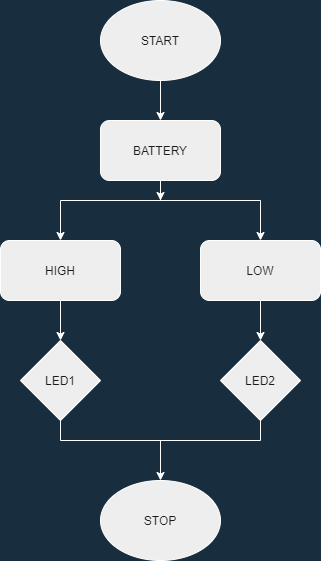

The diagram above was exported from draw.io. Its source (the exported page's mxGraphModel, read from the mxfile embedded in the PNG):
<mxGraphModel dx="1038" dy="571" grid="1" gridSize="10" guides="1" tooltips="1" connect="1" arrows="1" fold="1" page="1" pageScale="1" pageWidth="850" pageHeight="1100" background="#182E3E" math="0" shadow="0">
  <root>
    <mxCell id="0" />
    <mxCell id="1" parent="0" />
    <mxCell id="P_FGCy3s9X2zmkH5yaeh-2" style="edgeStyle=orthogonalEdgeStyle;rounded=0;orthogonalLoop=1;jettySize=auto;html=1;labelBackgroundColor=#182E3E;strokeColor=#FFFFFF;fontColor=#FFFFFF;" edge="1" parent="1" source="P_FGCy3s9X2zmkH5yaeh-1">
      <mxGeometry relative="1" as="geometry">
        <mxPoint x="380" y="160" as="targetPoint" />
      </mxGeometry>
    </mxCell>
    <mxCell id="P_FGCy3s9X2zmkH5yaeh-1" value="START" style="ellipse;whiteSpace=wrap;html=1;fillColor=#EEEEEE;strokeColor=#FFFFFF;fontColor=#1A1A1A;" vertex="1" parent="1">
      <mxGeometry x="320" y="40" width="120" height="80" as="geometry" />
    </mxCell>
    <mxCell id="P_FGCy3s9X2zmkH5yaeh-4" style="edgeStyle=orthogonalEdgeStyle;rounded=0;orthogonalLoop=1;jettySize=auto;html=1;labelBackgroundColor=#182E3E;strokeColor=#FFFFFF;fontColor=#FFFFFF;" edge="1" parent="1" source="P_FGCy3s9X2zmkH5yaeh-3">
      <mxGeometry relative="1" as="geometry">
        <mxPoint x="380" y="240" as="targetPoint" />
      </mxGeometry>
    </mxCell>
    <mxCell id="P_FGCy3s9X2zmkH5yaeh-3" value="BATTERY" style="rounded=1;whiteSpace=wrap;html=1;fillColor=#EEEEEE;strokeColor=#FFFFFF;fontColor=#1A1A1A;" vertex="1" parent="1">
      <mxGeometry x="320" y="160" width="120" height="60" as="geometry" />
    </mxCell>
    <mxCell id="P_FGCy3s9X2zmkH5yaeh-6" value="" style="endArrow=none;html=1;labelBackgroundColor=#182E3E;strokeColor=#FFFFFF;fontColor=#FFFFFF;" edge="1" parent="1">
      <mxGeometry width="50" height="50" relative="1" as="geometry">
        <mxPoint x="280" y="240" as="sourcePoint" />
        <mxPoint x="480" y="240" as="targetPoint" />
      </mxGeometry>
    </mxCell>
    <mxCell id="P_FGCy3s9X2zmkH5yaeh-7" value="" style="endArrow=classic;html=1;labelBackgroundColor=#182E3E;strokeColor=#FFFFFF;fontColor=#FFFFFF;" edge="1" parent="1">
      <mxGeometry width="50" height="50" relative="1" as="geometry">
        <mxPoint x="280" y="240" as="sourcePoint" />
        <mxPoint x="280" y="280" as="targetPoint" />
      </mxGeometry>
    </mxCell>
    <mxCell id="P_FGCy3s9X2zmkH5yaeh-8" value="" style="endArrow=classic;html=1;labelBackgroundColor=#182E3E;strokeColor=#FFFFFF;fontColor=#FFFFFF;" edge="1" parent="1">
      <mxGeometry width="50" height="50" relative="1" as="geometry">
        <mxPoint x="480" y="240" as="sourcePoint" />
        <mxPoint x="480" y="280" as="targetPoint" />
      </mxGeometry>
    </mxCell>
    <mxCell id="P_FGCy3s9X2zmkH5yaeh-9" value="LED1" style="rhombus;whiteSpace=wrap;html=1;fillColor=#EEEEEE;strokeColor=#FFFFFF;fontColor=#1A1A1A;" vertex="1" parent="1">
      <mxGeometry x="240" y="380" width="80" height="80" as="geometry" />
    </mxCell>
    <mxCell id="P_FGCy3s9X2zmkH5yaeh-10" value="LED2" style="rhombus;whiteSpace=wrap;html=1;fillColor=#EEEEEE;strokeColor=#FFFFFF;fontColor=#1A1A1A;" vertex="1" parent="1">
      <mxGeometry x="440" y="380" width="80" height="80" as="geometry" />
    </mxCell>
    <mxCell id="P_FGCy3s9X2zmkH5yaeh-13" style="edgeStyle=orthogonalEdgeStyle;rounded=0;orthogonalLoop=1;jettySize=auto;html=1;entryX=0.5;entryY=0;entryDx=0;entryDy=0;labelBackgroundColor=#182E3E;strokeColor=#FFFFFF;fontColor=#FFFFFF;" edge="1" parent="1" source="P_FGCy3s9X2zmkH5yaeh-11" target="P_FGCy3s9X2zmkH5yaeh-9">
      <mxGeometry relative="1" as="geometry" />
    </mxCell>
    <mxCell id="P_FGCy3s9X2zmkH5yaeh-11" value="HIGH" style="rounded=1;whiteSpace=wrap;html=1;fillColor=#EEEEEE;strokeColor=#FFFFFF;fontColor=#1A1A1A;" vertex="1" parent="1">
      <mxGeometry x="220" y="280" width="120" height="60" as="geometry" />
    </mxCell>
    <mxCell id="P_FGCy3s9X2zmkH5yaeh-14" style="edgeStyle=orthogonalEdgeStyle;rounded=0;orthogonalLoop=1;jettySize=auto;html=1;entryX=0.5;entryY=0;entryDx=0;entryDy=0;labelBackgroundColor=#182E3E;strokeColor=#FFFFFF;fontColor=#FFFFFF;" edge="1" parent="1" source="P_FGCy3s9X2zmkH5yaeh-12" target="P_FGCy3s9X2zmkH5yaeh-10">
      <mxGeometry relative="1" as="geometry" />
    </mxCell>
    <mxCell id="P_FGCy3s9X2zmkH5yaeh-12" value="LOW" style="rounded=1;whiteSpace=wrap;html=1;fillColor=#EEEEEE;strokeColor=#FFFFFF;fontColor=#1A1A1A;" vertex="1" parent="1">
      <mxGeometry x="420" y="280" width="120" height="60" as="geometry" />
    </mxCell>
    <mxCell id="P_FGCy3s9X2zmkH5yaeh-17" value="" style="endArrow=none;html=1;labelBackgroundColor=#182E3E;strokeColor=#FFFFFF;fontColor=#FFFFFF;" edge="1" parent="1">
      <mxGeometry width="50" height="50" relative="1" as="geometry">
        <mxPoint x="280" y="480" as="sourcePoint" />
        <mxPoint x="480" y="480" as="targetPoint" />
      </mxGeometry>
    </mxCell>
    <mxCell id="P_FGCy3s9X2zmkH5yaeh-18" value="" style="endArrow=none;html=1;exitX=0.5;exitY=1;exitDx=0;exitDy=0;labelBackgroundColor=#182E3E;strokeColor=#FFFFFF;fontColor=#FFFFFF;" edge="1" parent="1" source="P_FGCy3s9X2zmkH5yaeh-9">
      <mxGeometry width="50" height="50" relative="1" as="geometry">
        <mxPoint x="400" y="500" as="sourcePoint" />
        <mxPoint x="280" y="480" as="targetPoint" />
      </mxGeometry>
    </mxCell>
    <mxCell id="P_FGCy3s9X2zmkH5yaeh-19" value="" style="endArrow=none;html=1;entryX=0.5;entryY=1;entryDx=0;entryDy=0;labelBackgroundColor=#182E3E;strokeColor=#FFFFFF;fontColor=#FFFFFF;" edge="1" parent="1" target="P_FGCy3s9X2zmkH5yaeh-10">
      <mxGeometry width="50" height="50" relative="1" as="geometry">
        <mxPoint x="480" y="480" as="sourcePoint" />
        <mxPoint x="450" y="450" as="targetPoint" />
      </mxGeometry>
    </mxCell>
    <mxCell id="P_FGCy3s9X2zmkH5yaeh-20" value="" style="endArrow=classic;html=1;labelBackgroundColor=#182E3E;strokeColor=#FFFFFF;fontColor=#FFFFFF;" edge="1" parent="1" target="P_FGCy3s9X2zmkH5yaeh-21">
      <mxGeometry width="50" height="50" relative="1" as="geometry">
        <mxPoint x="380" y="480" as="sourcePoint" />
        <mxPoint x="380" y="520" as="targetPoint" />
      </mxGeometry>
    </mxCell>
    <mxCell id="P_FGCy3s9X2zmkH5yaeh-21" value="STOP" style="ellipse;whiteSpace=wrap;html=1;fillColor=#EEEEEE;strokeColor=#FFFFFF;fontColor=#1A1A1A;" vertex="1" parent="1">
      <mxGeometry x="320" y="520" width="120" height="80" as="geometry" />
    </mxCell>
  </root>
</mxGraphModel>